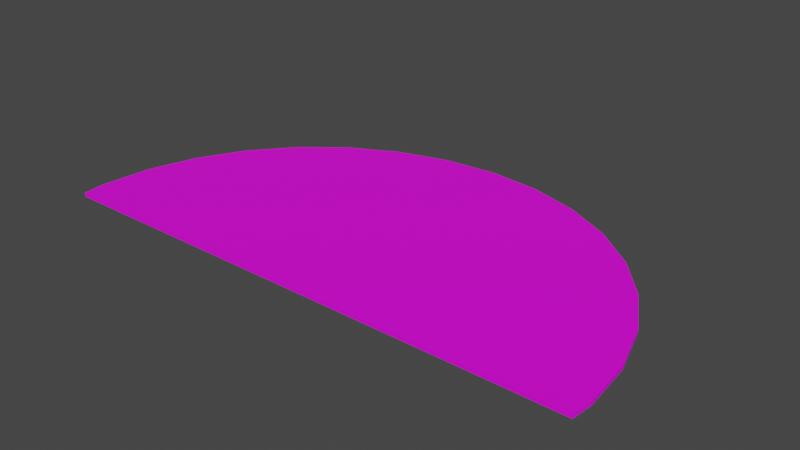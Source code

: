 # Source: terrain_rough_86.blend  (saved by Blender 3.0.42; exported with 4.5.12 LTS)
import bpy
from mathutils import Matrix  # noqa: F401  (used for matrix-valued properties, if any)

bpy.ops.wm.read_factory_settings(use_empty=True)
scene = bpy.context.scene
scene.name = 'Scene'

# ---- collections
col_collection = bpy.data.collections.new('Collection'); scene.collection.children.link(col_collection)

# ---- images (referenced by path relative to the original .blend; pixels are not part of the script)
import os
ASSET_DIR = os.environ.get("B2B_ASSET_DIR", "")  # directory of the original .blend (textures are referenced by path, not embedded)
HERE = os.path.dirname(os.path.abspath(__file__))  # packed textures are extracted next to this script under _unpacked/

def load_image(name, relpath, width, height, colorspace="sRGB"):
    """Load a texture the original file referenced (path relative to the .blend, or extracted next to this script)."""
    p = next((c for c in (os.path.join(HERE, relpath), os.path.join(ASSET_DIR, relpath)) if relpath and os.path.exists(c)), "")
    if p:
        img = bpy.data.images.load(p, check_existing=True)
        img.name = name
    else:  # same state as the original file: an image datablock whose file is absent (Cycles renders it pink)
        img = bpy.data.images.new(name, width, height)
        img.source = "FILE"
        img.filepath = "//" + (relpath or name)
    img.colorspace_settings.name = colorspace
    return img
img_background_jpg = load_image('background.jpg', 'background.jpg', 1024, 1024, 'sRGB')

# ---- materials (node trees are filled in below, after node groups)
mat_none_020 = bpy.data.materials.new('None.020')
mat_none_020.use_transparent_shadow = False

# ---- material node trees
mat_none_020.use_nodes = True; mat_none_020.node_tree.nodes.clear()
_N = mat_none_020.node_tree.nodes; _L = mat_none_020.node_tree.links
n0 = _N.new('ShaderNodeBsdfPrincipled'); n0.name = 'Principled BSDF'; n0.location = (10, 300)
n0.distribution = 'GGX'
n0.subsurface_method = 'RANDOM_WALK_SKIN'
n0.inputs[3].default_value = 1.45
n0.inputs[27].default_value = (0.0, 0.0, 0.0, 1.0)
n0.inputs[28].default_value = 1.0
n1 = _N.new('ShaderNodeOutputMaterial'); n1.name = 'Material Output'; n1.location = (300, 300)
n2 = _N.new('ShaderNodeTexImage'); n2.name = 'Image Texture'; n2.location = (-493, 72)
n2.image = img_background_jpg
_L.new(n0.outputs[0], n1.inputs[0])
_L.new(n2.outputs[0], n0.inputs[0])
n1.is_active_output = True

# ---- world
world_world = bpy.data.worlds.new('World'); scene.world = world_world
world_world.use_nodes = True; world_world.node_tree.nodes.clear()
_N = world_world.node_tree.nodes; _L = world_world.node_tree.links
n0 = _N.new('ShaderNodeOutputWorld'); n0.name = 'World Output'; n0.location = (300, 300)
n1 = _N.new('ShaderNodeBackground'); n1.name = 'Background'; n1.location = (10, 300)
n1.inputs[0].default_value = (0.05088, 0.05088, 0.05088, 1.0)
_L.new(n1.outputs[0], n0.inputs[0])
n0.is_active_output = True
world_world.color = (0.05088, 0.05088, 0.05088)
world_world.use_sun_shadow = False
world_world.sun_shadow_jitter_overblur = 0.0

# ---- meshes
me_terrain_woods__187_terrain_woods__187_terrain_woods__187_terrai = bpy.data.meshes.new('terrain_Woods_#187_terrain_Woods_#187_terrain_Woods_#187_terrai')
me_terrain_woods__187_terrain_woods__187_terrain_woods__187_terrai.from_pydata([(-2.885, -1.526, 0.01999), (-2.908, -1.296, -0.01999), (-2.885, -1.526, -0.01999), (-2.908, -1.296, 0.01999), (-2.852, -0.745, -0.01999), (-2.852, -0.745, 0.01999), (-2.687, -0.2156, -0.01999), (-2.418, 0.2723, -0.01999), (-2.687, -0.2156, 0.01999), (-2.418, 0.2723, 0.01999), (-2.056, 0.6999, -0.01999), (-2.056, 0.6999, 0.01999), (-1.616, 1.051, -0.01999), (-1.616, 1.051, 0.01999), (-1.113, 1.312, -0.01999), (-1.113, 1.312, 0.01999), (-0.5673, 1.472, -0.02), (-0.5673, 1.472, 0.01999), (-1.334e-07, 1.526, -0.01999), (-1.334e-07, 1.526, 0.01999), (0.5673, 1.472, -0.02), (0.5673, 1.472, 0.01999), (1.113, 1.312, -0.01999), (1.113, 1.312, 0.01999), (1.616, 1.051, -0.01999), (1.616, 1.051, 0.01999), (2.056, 0.6999, -0.01999), (2.418, 0.2723, 0.01999), (2.056, 0.6999, 0.01999), (2.687, -0.2156, 0.01999), (2.418, 0.2723, -0.01999), (2.852, -0.745, 0.01999), (2.687, -0.2156, -0.01999), (2.908, -1.296, 0.01999), (2.852, -0.745, -0.01999), (2.885, -1.526, -0.01999), (2.908, -1.296, -0.01999), (2.885, -1.526, 0.01999)], [], [(4, 1, 3, 5), (6, 4, 5, 8), (8, 9, 7, 6), (10, 7, 9, 11), (12, 10, 11, 13), (14, 12, 13, 15), (16, 14, 15, 17), (18, 16, 17, 19), (20, 18, 19, 21), (22, 20, 21, 23), (24, 22, 23, 25), (26, 24, 25, 28), (26, 28, 27, 30), (30, 27, 29, 32), (32, 29, 31, 34), (34, 31, 33, 36), (35, 36, 33, 37), (1, 2, 0, 3), (2, 1, 4, 6, 7, 10, 12, 14, 16, 18, 20, 22, 24, 26, 30, 32, 34, 36, 35), (35, 37, 0, 2), (37, 33, 31, 29, 27, 28, 25, 23, 21, 19, 17, 15, 13, 11, 9, 8, 5, 3, 0)])
me_terrain_woods__187_terrain_woods__187_terrain_woods__187_terrai.polygons.foreach_set('use_smooth', [True] * 21)
_k = set([(0, 2), (0, 3), (0, 37), (1, 2), (1, 3), (1, 4), (2, 35), (3, 5), (4, 5), (4, 6), (5, 8), (6, 7), (6, 8), (7, 9), (7, 10), (8, 9), (9, 11), (10, 11), (10, 12), (11, 13), (12, 13), (12, 14), (13, 15), (14, 15), (14, 16), (15, 17), (16, 17), (16, 18), (17, 19), (18, 19), (18, 20), (19, 21), (20, 21), (20, 22), (21, 23), (22, 23), (22, 24), (23, 25), (24, 25), (24, 26), (25, 28), (26, 28), (26, 30), (27, 28), (27, 29), (27, 30), (29, 31), (29, 32), (30, 32), (31, 33), (31, 34), (32, 34), (33, 36), (33, 37), (34, 36), (35, 36), (35, 37)])
me_terrain_woods__187_terrain_woods__187_terrain_woods__187_terrai.attributes.new('sharp_edge', 'BOOLEAN', 'EDGE').data.foreach_set('value', [ (min(e.vertices), max(e.vertices)) in _k for e in me_terrain_woods__187_terrain_woods__187_terrain_woods__187_terrai.edges])
_uv = me_terrain_woods__187_terrain_woods__187_terrain_woods__187_terrai.uv_layers.new(name='UVMap')
_uv.uv.foreach_set('vector', [1.0, 0.3224, 1.0, 0.4108, 0.9936, 0.4108, 0.9936, 0.3224, 1.0, 0.2338, 1.0, 0.3224, 0.9936, 0.3224, 0.9936, 0.2338, 0.9936, 0.2338, 0.9936, 0.1483, 1.0, 0.1483, 1.0, 0.2338, 1.0, 0.0694, 1.0, 0.1483, 0.9936, 0.1483, 0.9936, 0.0694, 1.0, 1.788e-07, 1.0, 0.0694, 0.9936, 0.0694, 0.9936, 0.0, 0.9872, 0.05916, 0.9872, 0.0, 0.9936, 0.0, 0.9936, 0.05916, 0.9872, 0.1307, 0.9872, 0.05916, 0.9936, 0.05916, 0.9936, 0.1307, 0.9872, 0.2119, 0.9872, 0.1307, 0.9936, 0.1307, 0.9936, 0.2119, 0.9872, 0.2997, 0.9872, 0.2119, 0.9936, 0.2119, 0.9936, 0.2997, 0.9872, 0.3906, 0.9872, 0.2997, 0.9936, 0.2997, 0.9936, 0.3906, 0.9872, 0.4812, 0.9872, 0.3906, 0.9936, 0.3906, 0.9936, 0.4812, 0.9872, 0.5679, 0.9872, 0.4812, 0.9936, 0.4812, 0.9936, 0.5679, 0.9872, 0.5679, 0.9936, 0.5679, 0.9936, 0.6475, 0.9872, 0.6475, 0.9936, 0.9425, 0.9872, 0.9425, 0.9872, 0.8602, 0.9936, 0.8602, 0.9936, 0.8602, 0.9872, 0.8602, 0.9872, 0.7729, 0.9936, 0.7729, 0.9936, 0.7729, 0.9872, 0.7729, 0.9872, 0.684, 0.9936, 0.684, 0.9936, 0.6475, 0.9936, 0.684, 0.9872, 0.684, 0.9872, 0.6475, 1.0, 0.4108, 1.0, 0.4464, 0.9936, 0.4464, 0.9936, 0.4108, 0.02423, 0.9933, 0.02318, 0.9934, 0.02068, 0.9932, 0.01828, 0.9924, 0.01607, 0.9912, 0.01413, 0.9896, 0.01253, 0.9876, 0.01135, 0.9853, 0.01062, 0.9828, 0.01038, 0.9802, 0.01062, 0.9776, 0.01135, 0.9752, 0.01253, 0.9729, 0.01413, 0.9709, 0.01607, 0.9692, 0.01828, 0.968, 0.02068, 0.9673, 0.02318, 0.967, 0.02423, 0.9671, 0.9872, 0.9267, 0.9807, 0.9267, 0.9807, 0.0, 0.9872, 0.0, 0.8982, 0.5813, 0.9003, 0.6127, 0.8901, 0.687, 0.8652, 0.7579, 0.8265, 0.8227, 0.7755, 0.8789, 0.7142, 0.9244, 0.6449, 0.9573, 0.5702, 0.9765, 0.4932, 0.9811, 0.4166, 0.9711, 0.3435, 0.9468, 0.2766, 0.9091, 0.2186, 0.8595, 0.1716, 0.7999, 0.1375, 0.7326, 0.1176, 0.6601, 0.1126, 0.5853, 0.1169, 0.5541])
me_terrain_woods__187_terrain_woods__187_terrain_woods__187_terrai.materials.append(mat_none_020)
me_terrain_woods__187_terrain_woods__187_terrain_woods__187_terrai.use_remesh_fix_poles = True
me_terrain_woods__187_terrain_woods__187_terrain_woods__187_terrai.use_remesh_preserve_attributes = False
me_terrain_woods__187_terrain_woods__187_terrain_woods__187_terrai.update()
me_terrain_woods__187_terrain_woods__187_terrain_woods__187_terrai.normals_split_custom_set([tuple(v) for v in zip(*[iter([-0.9949, 0.101, -2.357e-06, -0.9949, 0.101, -2.357e-06, -0.9949, 0.101, -2.357e-06, -0.9949, 0.101, -2.357e-06, -0.9545, 0.2984, -7.726e-06, -0.9545, 0.2984, -7.726e-06, -0.9545, 0.2984, -7.726e-06, -0.9545, 0.2984, -7.726e-06, -0.8759, 0.4825, -6.021e-06, -0.8759, 0.4825, -6.021e-06, -0.8759, 0.4825, -6.021e-06, -0.8759, 0.4825, -6.021e-06, -0.7636, 0.6457, -7.984e-06, -0.7636, 0.6457, -7.984e-06, -0.7636, 0.6457, -7.984e-06, -0.7636, 0.6457, -7.984e-06, -0.623, 0.7822, -2.117e-05, -0.623, 0.7822, -2.117e-05, -0.623, 0.7822, -2.117e-05, -0.623, 0.7822, -2.117e-05, -0.4604, 0.8877, -1.316e-05, -0.4604, 0.8877, -1.316e-05, -0.4604, 0.8877, -1.316e-05, -0.4604, 0.8877, -1.316e-05, -0.2824, 0.9593, -1.048e-05, -0.2824, 0.9593, -1.048e-05, -0.2824, 0.9593, -1.048e-05, -0.2824, 0.9593, -1.048e-05, -0.09514, 0.9955, -2.615e-05, -0.09514, 0.9955, -2.615e-05, -0.09514, 0.9955, -2.615e-05, -0.09514, 0.9955, -2.615e-05, 0.09514, 0.9955, -2.615e-05, 0.09514, 0.9955, -2.615e-05, 0.09514, 0.9955, -2.615e-05, 0.09514, 0.9955, -2.615e-05, 0.2824, 0.9593, -1.048e-05, 0.2824, 0.9593, -1.048e-05, 0.2824, 0.9593, -1.048e-05, 0.2824, 0.9593, -1.048e-05, 0.4604, 0.8877, 0.0, 0.4604, 0.8877, 0.0, 0.4604, 0.8877, 0.0, 0.4604, 0.8877, 0.0, 0.623, 0.7822, -1.058e-05, 0.623, 0.7822, -1.058e-05, 0.623, 0.7822, -1.058e-05, 0.623, 0.7822, -1.058e-05, 0.7636, 0.6457, -1.663e-05, 0.7636, 0.6457, -1.663e-05, 0.7636, 0.6457, -1.663e-05, 0.7636, 0.6457, -1.663e-05, 0.8759, 0.4825, -1.215e-05, 0.8759, 0.4825, -1.215e-05, 0.8759, 0.4825, -1.215e-05, 0.8759, 0.4825, -1.215e-05, 0.9545, 0.2984, -7.39e-06, 0.9545, 0.2984, -7.39e-06, 0.9545, 0.2984, -7.39e-06, 0.9545, 0.2984, -7.39e-06, 0.9949, 0.101, -2.357e-06, 0.9949, 0.101, -2.357e-06, 0.9949, 0.101, -2.357e-06, 0.9949, 0.101, -2.357e-06, 0.9949, -0.101, 2.409e-06, 0.9949, -0.101, 2.409e-06, 0.9949, -0.101, 2.409e-06, 0.9949, -0.101, 2.409e-06, -0.9949, -0.101, 2.409e-06, -0.9949, -0.101, 2.409e-06, -0.9949, -0.101, 2.409e-06, -0.9949, -0.101, 2.409e-06, 3.292e-11, -2.421e-07, -1.0, 3.292e-11, -2.421e-07, -1.0, 3.292e-11, -2.421e-07, -1.0, 3.292e-11, -2.421e-07, -1.0, 3.292e-11, -2.421e-07, -1.0, 3.292e-11, -2.421e-07, -1.0, 3.292e-11, -2.421e-07, -1.0, 3.292e-11, -2.421e-07, -1.0, 3.292e-11, -2.421e-07, -1.0, 3.292e-11, -2.421e-07, -1.0, 3.292e-11, -2.421e-07, -1.0, 3.292e-11, -2.421e-07, -1.0, 3.292e-11, -2.421e-07, -1.0, 3.292e-11, -2.421e-07, -1.0, 3.292e-11, -2.421e-07, -1.0, 3.292e-11, -2.421e-07, -1.0, 3.292e-11, -2.421e-07, -1.0, 3.292e-11, -2.421e-07, -1.0, 3.292e-11, -2.421e-07, -1.0, 8.265e-08, -1.0, 2.48e-05, 8.265e-08, -1.0, 2.48e-05, 8.265e-08, -1.0, 2.48e-05, 8.265e-08, -1.0, 2.48e-05, -2.304e-10, 2.421e-07, 1.0, -2.304e-10, 2.421e-07, 1.0, -2.304e-10, 2.421e-07, 1.0, -2.304e-10, 2.421e-07, 1.0, -2.304e-10, 2.421e-07, 1.0, -2.304e-10, 2.421e-07, 1.0, -2.304e-10, 2.421e-07, 1.0, -2.304e-10, 2.421e-07, 1.0, -2.304e-10, 2.421e-07, 1.0, -2.304e-10, 2.421e-07, 1.0, -2.304e-10, 2.421e-07, 1.0, -2.304e-10, 2.421e-07, 1.0, -2.304e-10, 2.421e-07, 1.0, -2.304e-10, 2.421e-07, 1.0, -2.304e-10, 2.421e-07, 1.0, -2.304e-10, 2.421e-07, 1.0, -2.304e-10, 2.421e-07, 1.0, -2.304e-10, 2.421e-07, 1.0, -2.304e-10, 2.421e-07, 1.0])] * 3)])

# ---- objects
ob_terrain_rough__86 = bpy.data.objects.new('terrain Rough #86', me_terrain_woods__187_terrain_woods__187_terrain_woods__187_terrai)

# ---- transforms, parenting, visibility, modifiers, constraints
ob_terrain_rough__86.location = (0.0, 0.0, 0.0)

# ---- collection membership
col_collection.objects.link(ob_terrain_rough__86)

# ---- scene / render settings (as saved in the file)
scene.frame_start = 1; scene.frame_end = 250; scene.frame_set(1)
scene.render.engine = 'BLENDER_EEVEE_NEXT'
scene.cycles.sampling_pattern = 'TABULATED_SOBOL'
scene.cycles.use_light_tree = False
scene.view_settings.view_transform = 'Filmic'
bpy.context.view_layer.update()

# ---- added for rendering (the .blend has no active camera and no usable light): camera, sun
cam_auto = bpy.data.cameras.new('AutoCamera')
cam_auto.lens = 50.0
cam_auto.sensor_width = 36.0
cam_auto.clip_end = 1000.0
ob_auto_camera = bpy.data.objects.new('AutoCamera', cam_auto)
scene.collection.objects.link(ob_auto_camera)
ob_auto_camera.location = (6.07752, -7.29303, 4.86202)
ob_auto_camera.rotation_euler = (1.09748, -7.21219e-08, 0.694738)
scene.camera = ob_auto_camera
light_auto_sun = bpy.data.lights.new('AutoSun', 'SUN')
light_auto_sun.energy = 3.0
light_auto_sun.angle = 0.0523599
ob_auto_sun = bpy.data.objects.new('AutoSun', light_auto_sun)
scene.collection.objects.link(ob_auto_sun)
ob_auto_sun.rotation_euler = (0.872665, 0.174533, 0.523599)
bpy.context.view_layer.update()

